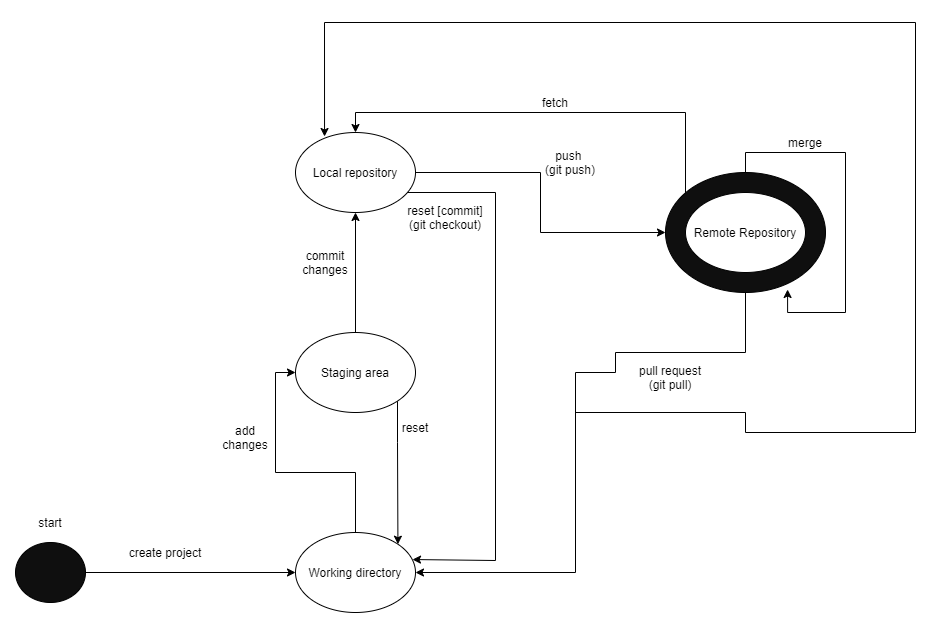

The diagram above was exported from draw.io. Its source (the exported page's mxGraphModel, read from the mxfile embedded in the PNG):
<mxGraphModel dx="1422" dy="794" grid="1" gridSize="10" guides="1" tooltips="1" connect="1" arrows="1" fold="1" page="1" pageScale="1" pageWidth="1100" pageHeight="850" background="#ffffff" math="0" shadow="0">
  <root>
    <mxCell id="0" />
    <mxCell id="1" parent="0" />
    <mxCell id="s8VKlujq3i_KjZHiLRWS-12" style="edgeStyle=orthogonalEdgeStyle;rounded=0;orthogonalLoop=1;jettySize=auto;html=1;entryX=1;entryY=0.5;entryDx=0;entryDy=0;" edge="1" parent="1" source="s8VKlujq3i_KjZHiLRWS-4" target="s8VKlujq3i_KjZHiLRWS-10">
      <mxGeometry relative="1" as="geometry">
        <Array as="points">
          <mxPoint x="860" y="350" />
          <mxPoint x="730" y="350" />
          <mxPoint x="730" y="370" />
          <mxPoint x="690" y="370" />
          <mxPoint x="690" y="570" />
        </Array>
      </mxGeometry>
    </mxCell>
    <mxCell id="s8VKlujq3i_KjZHiLRWS-26" style="edgeStyle=orthogonalEdgeStyle;rounded=0;orthogonalLoop=1;jettySize=auto;html=1;entryX=0.5;entryY=0;entryDx=0;entryDy=0;" edge="1" parent="1" source="s8VKlujq3i_KjZHiLRWS-4" target="s8VKlujq3i_KjZHiLRWS-3">
      <mxGeometry relative="1" as="geometry">
        <Array as="points">
          <mxPoint x="800" y="110" />
          <mxPoint x="470" y="110" />
        </Array>
      </mxGeometry>
    </mxCell>
    <mxCell id="s8VKlujq3i_KjZHiLRWS-28" style="edgeStyle=orthogonalEdgeStyle;rounded=0;orthogonalLoop=1;jettySize=auto;html=1;entryX=0.242;entryY=0.05;entryDx=0;entryDy=0;entryPerimeter=0;" edge="1" parent="1" target="s8VKlujq3i_KjZHiLRWS-3">
      <mxGeometry relative="1" as="geometry">
        <mxPoint x="690" y="410" as="sourcePoint" />
        <Array as="points">
          <mxPoint x="860" y="430" />
          <mxPoint x="1030" y="430" />
          <mxPoint x="1030" y="20" />
          <mxPoint x="439" y="20" />
        </Array>
      </mxGeometry>
    </mxCell>
    <mxCell id="s8VKlujq3i_KjZHiLRWS-4" value="" style="ellipse;whiteSpace=wrap;html=1;fillColor=#0F0F0F;" vertex="1" parent="1">
      <mxGeometry x="780" y="170" width="160" height="120" as="geometry" />
    </mxCell>
    <mxCell id="s8VKlujq3i_KjZHiLRWS-2" value="Remote Repository&lt;br&gt;" style="ellipse;whiteSpace=wrap;html=1;" vertex="1" parent="1">
      <mxGeometry x="800" y="190" width="120" height="80" as="geometry" />
    </mxCell>
    <mxCell id="s8VKlujq3i_KjZHiLRWS-8" style="edgeStyle=orthogonalEdgeStyle;rounded=0;orthogonalLoop=1;jettySize=auto;html=1;entryX=0;entryY=0.5;entryDx=0;entryDy=0;" edge="1" parent="1" source="s8VKlujq3i_KjZHiLRWS-3" target="s8VKlujq3i_KjZHiLRWS-4">
      <mxGeometry relative="1" as="geometry" />
    </mxCell>
    <mxCell id="s8VKlujq3i_KjZHiLRWS-17" style="edgeStyle=orthogonalEdgeStyle;rounded=0;orthogonalLoop=1;jettySize=auto;html=1;entryX=0.975;entryY=0.338;entryDx=0;entryDy=0;entryPerimeter=0;" edge="1" parent="1" source="s8VKlujq3i_KjZHiLRWS-3" target="s8VKlujq3i_KjZHiLRWS-10">
      <mxGeometry relative="1" as="geometry">
        <Array as="points">
          <mxPoint x="610" y="190" />
          <mxPoint x="610" y="558" />
        </Array>
      </mxGeometry>
    </mxCell>
    <mxCell id="s8VKlujq3i_KjZHiLRWS-3" value="Local repository" style="ellipse;whiteSpace=wrap;html=1;" vertex="1" parent="1">
      <mxGeometry x="410" y="130" width="120" height="80" as="geometry" />
    </mxCell>
    <mxCell id="s8VKlujq3i_KjZHiLRWS-6" style="edgeStyle=orthogonalEdgeStyle;rounded=0;orthogonalLoop=1;jettySize=auto;html=1;entryX=0;entryY=0.5;entryDx=0;entryDy=0;" edge="1" parent="1" source="s8VKlujq3i_KjZHiLRWS-5" target="s8VKlujq3i_KjZHiLRWS-10">
      <mxGeometry relative="1" as="geometry" />
    </mxCell>
    <mxCell id="s8VKlujq3i_KjZHiLRWS-5" value="" style="ellipse;whiteSpace=wrap;html=1;fillColor=#0F0F0F;" vertex="1" parent="1">
      <mxGeometry x="130" y="540" width="70" height="60" as="geometry" />
    </mxCell>
    <mxCell id="s8VKlujq3i_KjZHiLRWS-7" value="create project" style="text;html=1;strokeColor=none;fillColor=none;align=center;verticalAlign=middle;whiteSpace=wrap;rounded=0;" vertex="1" parent="1">
      <mxGeometry x="230" y="530" width="100" height="40" as="geometry" />
    </mxCell>
    <mxCell id="s8VKlujq3i_KjZHiLRWS-9" value="push&amp;nbsp;&lt;br&gt;(git push)" style="text;html=1;strokeColor=none;fillColor=none;align=center;verticalAlign=middle;whiteSpace=wrap;rounded=0;" vertex="1" parent="1">
      <mxGeometry x="640" y="140" width="90" height="40" as="geometry" />
    </mxCell>
    <mxCell id="s8VKlujq3i_KjZHiLRWS-15" style="edgeStyle=orthogonalEdgeStyle;rounded=0;orthogonalLoop=1;jettySize=auto;html=1;entryX=0;entryY=0.5;entryDx=0;entryDy=0;" edge="1" parent="1" source="s8VKlujq3i_KjZHiLRWS-10" target="s8VKlujq3i_KjZHiLRWS-14">
      <mxGeometry relative="1" as="geometry" />
    </mxCell>
    <mxCell id="s8VKlujq3i_KjZHiLRWS-10" value="Working directory" style="ellipse;whiteSpace=wrap;html=1;fillColor=#FFFFFF;" vertex="1" parent="1">
      <mxGeometry x="410" y="530" width="120" height="80" as="geometry" />
    </mxCell>
    <mxCell id="s8VKlujq3i_KjZHiLRWS-11" style="edgeStyle=orthogonalEdgeStyle;rounded=0;orthogonalLoop=1;jettySize=auto;html=1;entryX=0.763;entryY=0.975;entryDx=0;entryDy=0;entryPerimeter=0;" edge="1" parent="1" source="s8VKlujq3i_KjZHiLRWS-4" target="s8VKlujq3i_KjZHiLRWS-4">
      <mxGeometry relative="1" as="geometry" />
    </mxCell>
    <mxCell id="s8VKlujq3i_KjZHiLRWS-13" value="pull request&lt;br&gt;(git pull)" style="text;html=1;strokeColor=none;fillColor=none;align=center;verticalAlign=middle;whiteSpace=wrap;rounded=0;" vertex="1" parent="1">
      <mxGeometry x="730" y="360" width="110" height="30" as="geometry" />
    </mxCell>
    <mxCell id="s8VKlujq3i_KjZHiLRWS-18" style="edgeStyle=orthogonalEdgeStyle;rounded=0;orthogonalLoop=1;jettySize=auto;html=1;" edge="1" parent="1" source="s8VKlujq3i_KjZHiLRWS-14" target="s8VKlujq3i_KjZHiLRWS-3">
      <mxGeometry relative="1" as="geometry" />
    </mxCell>
    <mxCell id="s8VKlujq3i_KjZHiLRWS-24" style="edgeStyle=orthogonalEdgeStyle;rounded=0;orthogonalLoop=1;jettySize=auto;html=1;entryX=1;entryY=0;entryDx=0;entryDy=0;" edge="1" parent="1" source="s8VKlujq3i_KjZHiLRWS-14" target="s8VKlujq3i_KjZHiLRWS-10">
      <mxGeometry relative="1" as="geometry">
        <Array as="points">
          <mxPoint x="512" y="440" />
          <mxPoint x="512" y="440" />
        </Array>
      </mxGeometry>
    </mxCell>
    <mxCell id="s8VKlujq3i_KjZHiLRWS-14" value="Staging area" style="ellipse;whiteSpace=wrap;html=1;fillColor=#FFFFFF;" vertex="1" parent="1">
      <mxGeometry x="410" y="330" width="120" height="80" as="geometry" />
    </mxCell>
    <mxCell id="s8VKlujq3i_KjZHiLRWS-19" value="reset [commit]&lt;br&gt;(git checkout)" style="text;html=1;strokeColor=none;fillColor=none;align=center;verticalAlign=middle;whiteSpace=wrap;rounded=0;" vertex="1" parent="1">
      <mxGeometry x="520" y="190" width="80" height="50" as="geometry" />
    </mxCell>
    <mxCell id="s8VKlujq3i_KjZHiLRWS-20" value="start" style="text;html=1;strokeColor=none;fillColor=none;align=center;verticalAlign=middle;whiteSpace=wrap;rounded=0;" vertex="1" parent="1">
      <mxGeometry x="145" y="510" width="40" height="20" as="geometry" />
    </mxCell>
    <mxCell id="s8VKlujq3i_KjZHiLRWS-22" value="add changes" style="text;html=1;strokeColor=none;fillColor=none;align=center;verticalAlign=middle;whiteSpace=wrap;rounded=0;" vertex="1" parent="1">
      <mxGeometry x="340" y="425" width="40" height="20" as="geometry" />
    </mxCell>
    <mxCell id="s8VKlujq3i_KjZHiLRWS-23" value="commit changes" style="text;html=1;strokeColor=none;fillColor=none;align=center;verticalAlign=middle;whiteSpace=wrap;rounded=0;" vertex="1" parent="1">
      <mxGeometry x="420" y="250" width="40" height="20" as="geometry" />
    </mxCell>
    <mxCell id="s8VKlujq3i_KjZHiLRWS-25" value="reset" style="text;html=1;strokeColor=none;fillColor=none;align=center;verticalAlign=middle;whiteSpace=wrap;rounded=0;" vertex="1" parent="1">
      <mxGeometry x="510" y="415" width="40" height="20" as="geometry" />
    </mxCell>
    <mxCell id="s8VKlujq3i_KjZHiLRWS-27" value="fetch" style="text;html=1;strokeColor=none;fillColor=none;align=center;verticalAlign=middle;whiteSpace=wrap;rounded=0;" vertex="1" parent="1">
      <mxGeometry x="650" y="90" width="40" height="20" as="geometry" />
    </mxCell>
    <mxCell id="s8VKlujq3i_KjZHiLRWS-29" value="merge" style="text;html=1;strokeColor=none;fillColor=none;align=center;verticalAlign=middle;whiteSpace=wrap;rounded=0;" vertex="1" parent="1">
      <mxGeometry x="900" y="130" width="40" height="20" as="geometry" />
    </mxCell>
  </root>
</mxGraphModel>